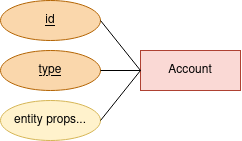

The diagram above was exported from draw.io. Its source (the exported page's mxGraphModel, read from the mxfile embedded in the PNG):
<mxGraphModel dx="1226" dy="678" grid="1" gridSize="10" guides="1" tooltips="1" connect="1" arrows="1" fold="1" page="1" pageScale="1" pageWidth="850" pageHeight="1100" math="0" shadow="0">
  <root>
    <mxCell id="0" />
    <mxCell id="1" parent="0" />
    <mxCell id="2" value="&lt;div&gt;Account&lt;/div&gt;" style="whiteSpace=wrap;html=1;align=center;fillColor=#fad9d5;strokeColor=#ae4132;" vertex="1" parent="1">
      <mxGeometry x="350" y="860" width="100" height="40" as="geometry" />
    </mxCell>
    <mxCell id="3" value="entity props..." style="ellipse;whiteSpace=wrap;html=1;align=center;fillColor=#fff2cc;strokeColor=#d6b656;" vertex="1" parent="1">
      <mxGeometry x="210" y="910" width="100" height="40" as="geometry" />
    </mxCell>
    <mxCell id="4" value="id" style="ellipse;whiteSpace=wrap;html=1;align=center;fontStyle=4;fillColor=#fad7ac;strokeColor=#b46504;" vertex="1" parent="1">
      <mxGeometry x="210" y="810" width="100" height="40" as="geometry" />
    </mxCell>
    <mxCell id="5" value="type" style="ellipse;whiteSpace=wrap;html=1;align=center;fontStyle=4;fillColor=#fad7ac;strokeColor=#b46504;" vertex="1" parent="1">
      <mxGeometry x="210" y="860" width="100" height="40" as="geometry" />
    </mxCell>
    <mxCell id="6" value="" style="endArrow=none;html=1;exitX=1;exitY=0.5;exitDx=0;exitDy=0;entryX=0;entryY=0.5;entryDx=0;entryDy=0;" edge="1" source="4" target="2" parent="1">
      <mxGeometry width="50" height="50" relative="1" as="geometry">
        <mxPoint x="340" y="900" as="sourcePoint" />
        <mxPoint x="390" y="850" as="targetPoint" />
      </mxGeometry>
    </mxCell>
    <mxCell id="7" value="" style="endArrow=none;html=1;exitX=1;exitY=0.5;exitDx=0;exitDy=0;entryX=0;entryY=0.5;entryDx=0;entryDy=0;fontStyle=1" edge="1" source="5" target="2" parent="1">
      <mxGeometry width="50" height="50" relative="1" as="geometry">
        <mxPoint x="320" y="860" as="sourcePoint" />
        <mxPoint x="360" y="890" as="targetPoint" />
      </mxGeometry>
    </mxCell>
    <mxCell id="8" value="" style="endArrow=none;html=1;exitX=1;exitY=0.5;exitDx=0;exitDy=0;entryX=0;entryY=0.5;entryDx=0;entryDy=0;fontStyle=1" edge="1" source="3" target="2" parent="1">
      <mxGeometry width="50" height="50" relative="1" as="geometry">
        <mxPoint x="320" y="910" as="sourcePoint" />
        <mxPoint x="360" y="890" as="targetPoint" />
      </mxGeometry>
    </mxCell>
  </root>
</mxGraphModel>